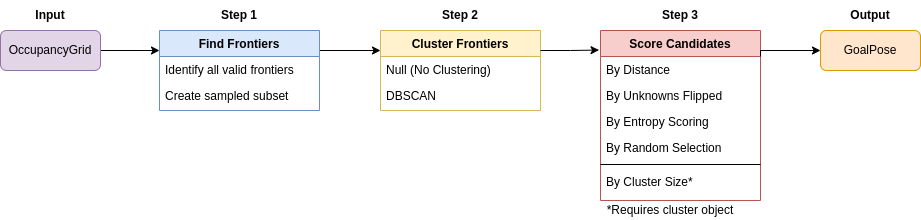

The diagram above was exported from draw.io. Its source (the exported page's mxGraphModel, read from the mxfile embedded in the PNG):
<mxGraphModel dx="1147" dy="664" grid="1" gridSize="10" guides="1" tooltips="1" connect="1" arrows="1" fold="1" page="1" pageScale="1" pageWidth="827" pageHeight="1169" math="0" shadow="0">
  <root>
    <mxCell id="WIyWlLk6GJQsqaUBKTNV-0" />
    <mxCell id="WIyWlLk6GJQsqaUBKTNV-1" parent="WIyWlLk6GJQsqaUBKTNV-0" />
    <mxCell id="PE_HKAGVUCMu3cT_DoV4-28" style="edgeStyle=orthogonalEdgeStyle;rounded=0;orthogonalLoop=1;jettySize=auto;html=1;exitX=1;exitY=0.25;exitDx=0;exitDy=0;entryX=0;entryY=0.25;entryDx=0;entryDy=0;" parent="WIyWlLk6GJQsqaUBKTNV-1" source="zkfFHV4jXpPFQw0GAbJ--0" target="zkfFHV4jXpPFQw0GAbJ--6" edge="1">
      <mxGeometry relative="1" as="geometry" />
    </mxCell>
    <mxCell id="zkfFHV4jXpPFQw0GAbJ--0" value="Find Frontiers" style="swimlane;fontStyle=1;align=center;verticalAlign=top;childLayout=stackLayout;horizontal=1;startSize=26;horizontalStack=0;resizeParent=1;resizeLast=0;collapsible=1;marginBottom=0;rounded=0;shadow=0;strokeWidth=1;fillColor=#dae8fc;strokeColor=#6c8ebf;" parent="WIyWlLk6GJQsqaUBKTNV-1" vertex="1">
      <mxGeometry x="159" y="50" width="160" height="80" as="geometry">
        <mxRectangle x="230" y="140" width="160" height="26" as="alternateBounds" />
      </mxGeometry>
    </mxCell>
    <mxCell id="zkfFHV4jXpPFQw0GAbJ--1" value="Identify all valid frontiers" style="text;align=left;verticalAlign=top;spacingLeft=4;spacingRight=4;overflow=hidden;rotatable=0;points=[[0,0.5],[1,0.5]];portConstraint=eastwest;fillColor=none;" parent="zkfFHV4jXpPFQw0GAbJ--0" vertex="1">
      <mxGeometry y="26" width="160" height="26" as="geometry" />
    </mxCell>
    <mxCell id="zkfFHV4jXpPFQw0GAbJ--3" value="Create sampled subset" style="text;align=left;verticalAlign=top;spacingLeft=4;spacingRight=4;overflow=hidden;rotatable=0;points=[[0,0.5],[1,0.5]];portConstraint=eastwest;rounded=0;shadow=0;html=0;fillColor=none;" parent="zkfFHV4jXpPFQw0GAbJ--0" vertex="1">
      <mxGeometry y="52" width="160" height="26" as="geometry" />
    </mxCell>
    <mxCell id="zkfFHV4jXpPFQw0GAbJ--6" value="Cluster Frontiers" style="swimlane;fontStyle=1;align=center;verticalAlign=top;childLayout=stackLayout;horizontal=1;startSize=26;horizontalStack=0;resizeParent=1;resizeLast=0;collapsible=1;marginBottom=0;rounded=0;shadow=0;strokeWidth=1;fillColor=#fff2cc;strokeColor=#d6b656;" parent="WIyWlLk6GJQsqaUBKTNV-1" vertex="1">
      <mxGeometry x="380" y="50" width="160" height="80" as="geometry">
        <mxRectangle x="130" y="380" width="160" height="26" as="alternateBounds" />
      </mxGeometry>
    </mxCell>
    <mxCell id="zkfFHV4jXpPFQw0GAbJ--7" value="Null (No Clustering)" style="text;align=left;verticalAlign=top;spacingLeft=4;spacingRight=4;overflow=hidden;rotatable=0;points=[[0,0.5],[1,0.5]];portConstraint=eastwest;" parent="zkfFHV4jXpPFQw0GAbJ--6" vertex="1">
      <mxGeometry y="26" width="160" height="26" as="geometry" />
    </mxCell>
    <mxCell id="zkfFHV4jXpPFQw0GAbJ--8" value="DBSCAN" style="text;align=left;verticalAlign=top;spacingLeft=4;spacingRight=4;overflow=hidden;rotatable=0;points=[[0,0.5],[1,0.5]];portConstraint=eastwest;rounded=0;shadow=0;html=0;" parent="zkfFHV4jXpPFQw0GAbJ--6" vertex="1">
      <mxGeometry y="52" width="160" height="26" as="geometry" />
    </mxCell>
    <mxCell id="zkfFHV4jXpPFQw0GAbJ--17" value="Score Candidates" style="swimlane;fontStyle=1;align=center;verticalAlign=top;childLayout=stackLayout;horizontal=1;startSize=26;horizontalStack=0;resizeParent=1;resizeLast=0;collapsible=1;marginBottom=0;rounded=0;shadow=0;strokeWidth=1;fillColor=#f8cecc;strokeColor=#b85450;" parent="WIyWlLk6GJQsqaUBKTNV-1" vertex="1">
      <mxGeometry x="600" y="50" width="160" height="170" as="geometry">
        <mxRectangle x="550" y="140" width="160" height="26" as="alternateBounds" />
      </mxGeometry>
    </mxCell>
    <mxCell id="zkfFHV4jXpPFQw0GAbJ--18" value="By Distance" style="text;align=left;verticalAlign=top;spacingLeft=4;spacingRight=4;overflow=hidden;rotatable=0;points=[[0,0.5],[1,0.5]];portConstraint=eastwest;" parent="zkfFHV4jXpPFQw0GAbJ--17" vertex="1">
      <mxGeometry y="26" width="160" height="26" as="geometry" />
    </mxCell>
    <mxCell id="zkfFHV4jXpPFQw0GAbJ--19" value="By Unknowns Flipped" style="text;align=left;verticalAlign=top;spacingLeft=4;spacingRight=4;overflow=hidden;rotatable=0;points=[[0,0.5],[1,0.5]];portConstraint=eastwest;rounded=0;shadow=0;html=0;" parent="zkfFHV4jXpPFQw0GAbJ--17" vertex="1">
      <mxGeometry y="52" width="160" height="26" as="geometry" />
    </mxCell>
    <mxCell id="zkfFHV4jXpPFQw0GAbJ--20" value="By Entropy Scoring" style="text;align=left;verticalAlign=top;spacingLeft=4;spacingRight=4;overflow=hidden;rotatable=0;points=[[0,0.5],[1,0.5]];portConstraint=eastwest;rounded=0;shadow=0;html=0;" parent="zkfFHV4jXpPFQw0GAbJ--17" vertex="1">
      <mxGeometry y="78" width="160" height="26" as="geometry" />
    </mxCell>
    <mxCell id="zkfFHV4jXpPFQw0GAbJ--21" value="By Random Selection" style="text;align=left;verticalAlign=top;spacingLeft=4;spacingRight=4;overflow=hidden;rotatable=0;points=[[0,0.5],[1,0.5]];portConstraint=eastwest;rounded=0;shadow=0;html=0;" parent="zkfFHV4jXpPFQw0GAbJ--17" vertex="1">
      <mxGeometry y="104" width="160" height="26" as="geometry" />
    </mxCell>
    <mxCell id="zkfFHV4jXpPFQw0GAbJ--23" value="" style="line;html=1;strokeWidth=1;align=left;verticalAlign=middle;spacingTop=-1;spacingLeft=3;spacingRight=3;rotatable=0;labelPosition=right;points=[];portConstraint=eastwest;" parent="zkfFHV4jXpPFQw0GAbJ--17" vertex="1">
      <mxGeometry y="130" width="160" height="8" as="geometry" />
    </mxCell>
    <mxCell id="zkfFHV4jXpPFQw0GAbJ--24" value="By Cluster Size*" style="text;align=left;verticalAlign=top;spacingLeft=4;spacingRight=4;overflow=hidden;rotatable=0;points=[[0,0.5],[1,0.5]];portConstraint=eastwest;" parent="zkfFHV4jXpPFQw0GAbJ--17" vertex="1">
      <mxGeometry y="138" width="160" height="26" as="geometry" />
    </mxCell>
    <mxCell id="PE_HKAGVUCMu3cT_DoV4-26" style="edgeStyle=orthogonalEdgeStyle;rounded=0;orthogonalLoop=1;jettySize=auto;html=1;entryX=0;entryY=0.25;entryDx=0;entryDy=0;" parent="WIyWlLk6GJQsqaUBKTNV-1" source="PE_HKAGVUCMu3cT_DoV4-22" target="zkfFHV4jXpPFQw0GAbJ--0" edge="1">
      <mxGeometry relative="1" as="geometry" />
    </mxCell>
    <mxCell id="PE_HKAGVUCMu3cT_DoV4-22" value="OccupancyGrid" style="rounded=1;whiteSpace=wrap;html=1;fillColor=#e1d5e7;strokeColor=#9673a6;" parent="WIyWlLk6GJQsqaUBKTNV-1" vertex="1">
      <mxGeometry y="50" width="100" height="40" as="geometry" />
    </mxCell>
    <mxCell id="jo8a5BLjr4N0JU3ZYI9g-0" value="GoalPose" style="rounded=1;whiteSpace=wrap;html=1;fillColor=#ffe6cc;strokeColor=#d79b00;" vertex="1" parent="WIyWlLk6GJQsqaUBKTNV-1">
      <mxGeometry x="820" y="50" width="100" height="40" as="geometry" />
    </mxCell>
    <mxCell id="jo8a5BLjr4N0JU3ZYI9g-2" style="edgeStyle=orthogonalEdgeStyle;rounded=0;orthogonalLoop=1;jettySize=auto;html=1;entryX=0;entryY=0.5;entryDx=0;entryDy=0;exitX=1;exitY=0;exitDx=0;exitDy=0;exitPerimeter=0;" edge="1" parent="WIyWlLk6GJQsqaUBKTNV-1" source="zkfFHV4jXpPFQw0GAbJ--18" target="jo8a5BLjr4N0JU3ZYI9g-0">
      <mxGeometry relative="1" as="geometry">
        <Array as="points">
          <mxPoint x="760" y="70" />
        </Array>
      </mxGeometry>
    </mxCell>
    <mxCell id="jo8a5BLjr4N0JU3ZYI9g-3" value="&lt;b&gt;Step 1&lt;/b&gt;" style="text;html=1;align=center;verticalAlign=middle;whiteSpace=wrap;rounded=0;" vertex="1" parent="WIyWlLk6GJQsqaUBKTNV-1">
      <mxGeometry x="209" y="20" width="60" height="30" as="geometry" />
    </mxCell>
    <mxCell id="jo8a5BLjr4N0JU3ZYI9g-4" value="&lt;b&gt;Step 3&lt;/b&gt;" style="text;html=1;align=center;verticalAlign=middle;whiteSpace=wrap;rounded=0;" vertex="1" parent="WIyWlLk6GJQsqaUBKTNV-1">
      <mxGeometry x="650" y="20" width="60" height="30" as="geometry" />
    </mxCell>
    <mxCell id="jo8a5BLjr4N0JU3ZYI9g-5" value="&lt;b&gt;Step 2&lt;/b&gt;" style="text;html=1;align=center;verticalAlign=middle;whiteSpace=wrap;rounded=0;" vertex="1" parent="WIyWlLk6GJQsqaUBKTNV-1">
      <mxGeometry x="430" y="20" width="60" height="30" as="geometry" />
    </mxCell>
    <mxCell id="jo8a5BLjr4N0JU3ZYI9g-6" value="&lt;b&gt;Input&lt;/b&gt;" style="text;html=1;align=center;verticalAlign=middle;whiteSpace=wrap;rounded=0;" vertex="1" parent="WIyWlLk6GJQsqaUBKTNV-1">
      <mxGeometry x="20" y="20" width="60" height="30" as="geometry" />
    </mxCell>
    <mxCell id="jo8a5BLjr4N0JU3ZYI9g-7" value="&lt;b&gt;Output&lt;/b&gt;" style="text;html=1;align=center;verticalAlign=middle;whiteSpace=wrap;rounded=0;" vertex="1" parent="WIyWlLk6GJQsqaUBKTNV-1">
      <mxGeometry x="840" y="20" width="60" height="30" as="geometry" />
    </mxCell>
    <mxCell id="jo8a5BLjr4N0JU3ZYI9g-9" style="edgeStyle=orthogonalEdgeStyle;rounded=0;orthogonalLoop=1;jettySize=auto;html=1;exitX=1;exitY=0.25;exitDx=0;exitDy=0;entryX=-0.009;entryY=0.115;entryDx=0;entryDy=0;entryPerimeter=0;" edge="1" parent="WIyWlLk6GJQsqaUBKTNV-1" source="zkfFHV4jXpPFQw0GAbJ--6" target="zkfFHV4jXpPFQw0GAbJ--17">
      <mxGeometry relative="1" as="geometry" />
    </mxCell>
    <mxCell id="jo8a5BLjr4N0JU3ZYI9g-10" value="*Requires cluster object" style="text;html=1;align=center;verticalAlign=middle;whiteSpace=wrap;rounded=0;" vertex="1" parent="WIyWlLk6GJQsqaUBKTNV-1">
      <mxGeometry x="600" y="220" width="140" height="20" as="geometry" />
    </mxCell>
  </root>
</mxGraphModel>